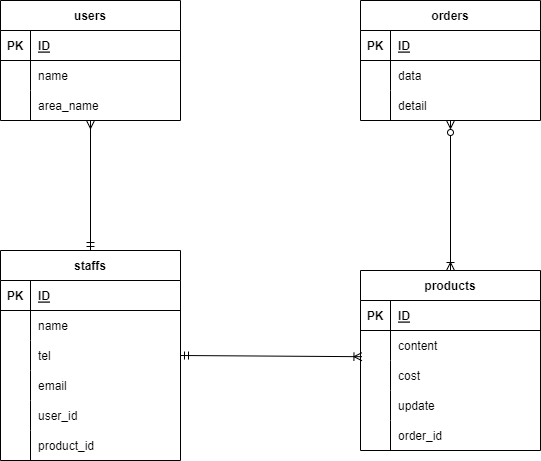

The diagram above was exported from draw.io. Its source (the exported page's mxGraphModel, read from the mxfile embedded in the PNG):
<mxGraphModel dx="1597" dy="567" grid="1" gridSize="10" guides="1" tooltips="1" connect="1" arrows="1" fold="1" page="1" pageScale="1" pageWidth="827" pageHeight="1169" math="0" shadow="0">
  <root>
    <mxCell id="0" />
    <mxCell id="1" parent="0" />
    <mxCell id="2" value="orders" style="shape=table;startSize=30;container=1;collapsible=1;childLayout=tableLayout;fixedRows=1;rowLines=0;fontStyle=1;align=center;resizeLast=1;" parent="1" vertex="1">
      <mxGeometry x="-400" y="60" width="180" height="120" as="geometry" />
    </mxCell>
    <mxCell id="3" value="" style="shape=partialRectangle;collapsible=0;dropTarget=0;pointerEvents=0;fillColor=none;top=0;left=0;bottom=1;right=0;points=[[0,0.5],[1,0.5]];portConstraint=eastwest;" parent="2" vertex="1">
      <mxGeometry y="30" width="180" height="30" as="geometry" />
    </mxCell>
    <mxCell id="4" value="PK" style="shape=partialRectangle;connectable=0;fillColor=none;top=0;left=0;bottom=0;right=0;fontStyle=1;overflow=hidden;" parent="3" vertex="1">
      <mxGeometry width="30" height="30" as="geometry">
        <mxRectangle width="30" height="30" as="alternateBounds" />
      </mxGeometry>
    </mxCell>
    <mxCell id="5" value="ID" style="shape=partialRectangle;connectable=0;fillColor=none;top=0;left=0;bottom=0;right=0;align=left;spacingLeft=6;fontStyle=5;overflow=hidden;" parent="3" vertex="1">
      <mxGeometry x="30" width="150" height="30" as="geometry">
        <mxRectangle width="150" height="30" as="alternateBounds" />
      </mxGeometry>
    </mxCell>
    <mxCell id="73" value="" style="shape=partialRectangle;collapsible=0;dropTarget=0;pointerEvents=0;fillColor=none;top=0;left=0;bottom=0;right=0;points=[[0,0.5],[1,0.5]];portConstraint=eastwest;" parent="2" vertex="1">
      <mxGeometry y="60" width="180" height="30" as="geometry" />
    </mxCell>
    <mxCell id="74" value="" style="shape=partialRectangle;connectable=0;fillColor=none;top=0;left=0;bottom=0;right=0;editable=1;overflow=hidden;" parent="73" vertex="1">
      <mxGeometry width="30" height="30" as="geometry">
        <mxRectangle width="30" height="30" as="alternateBounds" />
      </mxGeometry>
    </mxCell>
    <mxCell id="75" value="data" style="shape=partialRectangle;connectable=0;fillColor=none;top=0;left=0;bottom=0;right=0;align=left;spacingLeft=6;overflow=hidden;" parent="73" vertex="1">
      <mxGeometry x="30" width="150" height="30" as="geometry">
        <mxRectangle width="150" height="30" as="alternateBounds" />
      </mxGeometry>
    </mxCell>
    <mxCell id="85" value="" style="shape=partialRectangle;collapsible=0;dropTarget=0;pointerEvents=0;fillColor=none;top=0;left=0;bottom=0;right=0;points=[[0,0.5],[1,0.5]];portConstraint=eastwest;" parent="2" vertex="1">
      <mxGeometry y="90" width="180" height="30" as="geometry" />
    </mxCell>
    <mxCell id="86" value="" style="shape=partialRectangle;connectable=0;fillColor=none;top=0;left=0;bottom=0;right=0;editable=1;overflow=hidden;" parent="85" vertex="1">
      <mxGeometry width="30" height="30" as="geometry">
        <mxRectangle width="30" height="30" as="alternateBounds" />
      </mxGeometry>
    </mxCell>
    <mxCell id="87" value="detail" style="shape=partialRectangle;connectable=0;fillColor=none;top=0;left=0;bottom=0;right=0;align=left;spacingLeft=6;overflow=hidden;" parent="85" vertex="1">
      <mxGeometry x="30" width="150" height="30" as="geometry">
        <mxRectangle width="150" height="30" as="alternateBounds" />
      </mxGeometry>
    </mxCell>
    <mxCell id="108" style="edgeStyle=none;html=1;exitX=0.5;exitY=0;exitDx=0;exitDy=0;endArrow=ERmany;endFill=0;startArrow=ERmandOne;startFill=0;" edge="1" parent="1" source="15" target="91">
      <mxGeometry relative="1" as="geometry" />
    </mxCell>
    <mxCell id="15" value="staffs" style="shape=table;startSize=30;container=1;collapsible=1;childLayout=tableLayout;fixedRows=1;rowLines=0;fontStyle=1;align=center;resizeLast=1;" parent="1" vertex="1">
      <mxGeometry x="-760" y="310" width="180" height="210" as="geometry" />
    </mxCell>
    <mxCell id="16" value="" style="shape=partialRectangle;collapsible=0;dropTarget=0;pointerEvents=0;fillColor=none;top=0;left=0;bottom=1;right=0;points=[[0,0.5],[1,0.5]];portConstraint=eastwest;" parent="15" vertex="1">
      <mxGeometry y="30" width="180" height="30" as="geometry" />
    </mxCell>
    <mxCell id="17" value="PK" style="shape=partialRectangle;connectable=0;fillColor=none;top=0;left=0;bottom=0;right=0;fontStyle=1;overflow=hidden;" parent="16" vertex="1">
      <mxGeometry width="30" height="30" as="geometry">
        <mxRectangle width="30" height="30" as="alternateBounds" />
      </mxGeometry>
    </mxCell>
    <mxCell id="18" value="ID" style="shape=partialRectangle;connectable=0;fillColor=none;top=0;left=0;bottom=0;right=0;align=left;spacingLeft=6;fontStyle=5;overflow=hidden;" parent="16" vertex="1">
      <mxGeometry x="30" width="150" height="30" as="geometry">
        <mxRectangle width="150" height="30" as="alternateBounds" />
      </mxGeometry>
    </mxCell>
    <mxCell id="19" value="" style="shape=partialRectangle;collapsible=0;dropTarget=0;pointerEvents=0;fillColor=none;top=0;left=0;bottom=0;right=0;points=[[0,0.5],[1,0.5]];portConstraint=eastwest;" parent="15" vertex="1">
      <mxGeometry y="60" width="180" height="30" as="geometry" />
    </mxCell>
    <mxCell id="20" value="" style="shape=partialRectangle;connectable=0;fillColor=none;top=0;left=0;bottom=0;right=0;editable=1;overflow=hidden;" parent="19" vertex="1">
      <mxGeometry width="30" height="30" as="geometry">
        <mxRectangle width="30" height="30" as="alternateBounds" />
      </mxGeometry>
    </mxCell>
    <mxCell id="21" value="name" style="shape=partialRectangle;connectable=0;fillColor=none;top=0;left=0;bottom=0;right=0;align=left;spacingLeft=6;overflow=hidden;" parent="19" vertex="1">
      <mxGeometry x="30" width="150" height="30" as="geometry">
        <mxRectangle width="150" height="30" as="alternateBounds" />
      </mxGeometry>
    </mxCell>
    <mxCell id="76" value="" style="shape=partialRectangle;collapsible=0;dropTarget=0;pointerEvents=0;fillColor=none;top=0;left=0;bottom=0;right=0;points=[[0,0.5],[1,0.5]];portConstraint=eastwest;" parent="15" vertex="1">
      <mxGeometry y="90" width="180" height="30" as="geometry" />
    </mxCell>
    <mxCell id="77" value="" style="shape=partialRectangle;connectable=0;fillColor=none;top=0;left=0;bottom=0;right=0;editable=1;overflow=hidden;" parent="76" vertex="1">
      <mxGeometry width="30" height="30" as="geometry">
        <mxRectangle width="30" height="30" as="alternateBounds" />
      </mxGeometry>
    </mxCell>
    <mxCell id="78" value="tel" style="shape=partialRectangle;connectable=0;fillColor=none;top=0;left=0;bottom=0;right=0;align=left;spacingLeft=6;overflow=hidden;" parent="76" vertex="1">
      <mxGeometry x="30" width="150" height="30" as="geometry">
        <mxRectangle width="150" height="30" as="alternateBounds" />
      </mxGeometry>
    </mxCell>
    <mxCell id="88" value="" style="shape=partialRectangle;collapsible=0;dropTarget=0;pointerEvents=0;fillColor=none;top=0;left=0;bottom=0;right=0;points=[[0,0.5],[1,0.5]];portConstraint=eastwest;" vertex="1" parent="15">
      <mxGeometry y="120" width="180" height="30" as="geometry" />
    </mxCell>
    <mxCell id="89" value="" style="shape=partialRectangle;connectable=0;fillColor=none;top=0;left=0;bottom=0;right=0;editable=1;overflow=hidden;" vertex="1" parent="88">
      <mxGeometry width="30" height="30" as="geometry">
        <mxRectangle width="30" height="30" as="alternateBounds" />
      </mxGeometry>
    </mxCell>
    <mxCell id="90" value="email" style="shape=partialRectangle;connectable=0;fillColor=none;top=0;left=0;bottom=0;right=0;align=left;spacingLeft=6;overflow=hidden;" vertex="1" parent="88">
      <mxGeometry x="30" width="150" height="30" as="geometry">
        <mxRectangle width="150" height="30" as="alternateBounds" />
      </mxGeometry>
    </mxCell>
    <mxCell id="94" value="" style="shape=partialRectangle;collapsible=0;dropTarget=0;pointerEvents=0;fillColor=none;top=0;left=0;bottom=0;right=0;points=[[0,0.5],[1,0.5]];portConstraint=eastwest;" vertex="1" parent="15">
      <mxGeometry y="150" width="180" height="30" as="geometry" />
    </mxCell>
    <mxCell id="95" value="" style="shape=partialRectangle;connectable=0;fillColor=none;top=0;left=0;bottom=0;right=0;editable=1;overflow=hidden;" vertex="1" parent="94">
      <mxGeometry width="30" height="30" as="geometry">
        <mxRectangle width="30" height="30" as="alternateBounds" />
      </mxGeometry>
    </mxCell>
    <mxCell id="96" value="user_id" style="shape=partialRectangle;connectable=0;fillColor=none;top=0;left=0;bottom=0;right=0;align=left;spacingLeft=6;overflow=hidden;" vertex="1" parent="94">
      <mxGeometry x="30" width="150" height="30" as="geometry">
        <mxRectangle width="150" height="30" as="alternateBounds" />
      </mxGeometry>
    </mxCell>
    <mxCell id="103" value="" style="shape=partialRectangle;collapsible=0;dropTarget=0;pointerEvents=0;fillColor=none;top=0;left=0;bottom=0;right=0;points=[[0,0.5],[1,0.5]];portConstraint=eastwest;" vertex="1" parent="15">
      <mxGeometry y="180" width="180" height="30" as="geometry" />
    </mxCell>
    <mxCell id="104" value="" style="shape=partialRectangle;connectable=0;fillColor=none;top=0;left=0;bottom=0;right=0;editable=1;overflow=hidden;" vertex="1" parent="103">
      <mxGeometry width="30" height="30" as="geometry">
        <mxRectangle width="30" height="30" as="alternateBounds" />
      </mxGeometry>
    </mxCell>
    <mxCell id="105" value="product_id" style="shape=partialRectangle;connectable=0;fillColor=none;top=0;left=0;bottom=0;right=0;align=left;spacingLeft=6;overflow=hidden;" vertex="1" parent="103">
      <mxGeometry x="30" width="150" height="30" as="geometry">
        <mxRectangle width="150" height="30" as="alternateBounds" />
      </mxGeometry>
    </mxCell>
    <mxCell id="41" value="users" style="shape=table;startSize=30;container=1;collapsible=1;childLayout=tableLayout;fixedRows=1;rowLines=0;fontStyle=1;align=center;resizeLast=1;" parent="1" vertex="1">
      <mxGeometry x="-760" y="60" width="180" height="120" as="geometry" />
    </mxCell>
    <mxCell id="42" value="" style="shape=partialRectangle;collapsible=0;dropTarget=0;pointerEvents=0;fillColor=none;top=0;left=0;bottom=1;right=0;points=[[0,0.5],[1,0.5]];portConstraint=eastwest;" parent="41" vertex="1">
      <mxGeometry y="30" width="180" height="30" as="geometry" />
    </mxCell>
    <mxCell id="43" value="PK" style="shape=partialRectangle;connectable=0;fillColor=none;top=0;left=0;bottom=0;right=0;fontStyle=1;overflow=hidden;" parent="42" vertex="1">
      <mxGeometry width="30" height="30" as="geometry">
        <mxRectangle width="30" height="30" as="alternateBounds" />
      </mxGeometry>
    </mxCell>
    <mxCell id="44" value="ID" style="shape=partialRectangle;connectable=0;fillColor=none;top=0;left=0;bottom=0;right=0;align=left;spacingLeft=6;fontStyle=5;overflow=hidden;" parent="42" vertex="1">
      <mxGeometry x="30" width="150" height="30" as="geometry">
        <mxRectangle width="150" height="30" as="alternateBounds" />
      </mxGeometry>
    </mxCell>
    <mxCell id="45" value="" style="shape=partialRectangle;collapsible=0;dropTarget=0;pointerEvents=0;fillColor=none;top=0;left=0;bottom=0;right=0;points=[[0,0.5],[1,0.5]];portConstraint=eastwest;" parent="41" vertex="1">
      <mxGeometry y="60" width="180" height="30" as="geometry" />
    </mxCell>
    <mxCell id="46" value="" style="shape=partialRectangle;connectable=0;fillColor=none;top=0;left=0;bottom=0;right=0;editable=1;overflow=hidden;" parent="45" vertex="1">
      <mxGeometry width="30" height="30" as="geometry">
        <mxRectangle width="30" height="30" as="alternateBounds" />
      </mxGeometry>
    </mxCell>
    <mxCell id="47" value="name" style="shape=partialRectangle;connectable=0;fillColor=none;top=0;left=0;bottom=0;right=0;align=left;spacingLeft=6;overflow=hidden;" parent="45" vertex="1">
      <mxGeometry x="30" width="150" height="30" as="geometry">
        <mxRectangle width="150" height="30" as="alternateBounds" />
      </mxGeometry>
    </mxCell>
    <mxCell id="91" value="" style="shape=partialRectangle;collapsible=0;dropTarget=0;pointerEvents=0;fillColor=none;top=0;left=0;bottom=0;right=0;points=[[0,0.5],[1,0.5]];portConstraint=eastwest;" vertex="1" parent="41">
      <mxGeometry y="90" width="180" height="30" as="geometry" />
    </mxCell>
    <mxCell id="92" value="" style="shape=partialRectangle;connectable=0;fillColor=none;top=0;left=0;bottom=0;right=0;editable=1;overflow=hidden;" vertex="1" parent="91">
      <mxGeometry width="30" height="30" as="geometry">
        <mxRectangle width="30" height="30" as="alternateBounds" />
      </mxGeometry>
    </mxCell>
    <mxCell id="93" value="area_name" style="shape=partialRectangle;connectable=0;fillColor=none;top=0;left=0;bottom=0;right=0;align=left;spacingLeft=6;overflow=hidden;" vertex="1" parent="91">
      <mxGeometry x="30" width="150" height="30" as="geometry">
        <mxRectangle width="150" height="30" as="alternateBounds" />
      </mxGeometry>
    </mxCell>
    <mxCell id="109" style="edgeStyle=none;html=1;exitX=0.5;exitY=0;exitDx=0;exitDy=0;endArrow=ERzeroToMany;endFill=0;startArrow=ERoneToMany;startFill=0;" edge="1" parent="1" source="54" target="85">
      <mxGeometry relative="1" as="geometry" />
    </mxCell>
    <mxCell id="54" value="products" style="shape=table;startSize=30;container=1;collapsible=1;childLayout=tableLayout;fixedRows=1;rowLines=0;fontStyle=1;align=center;resizeLast=1;" parent="1" vertex="1">
      <mxGeometry x="-400" y="330" width="180" height="180" as="geometry" />
    </mxCell>
    <mxCell id="55" value="" style="shape=partialRectangle;collapsible=0;dropTarget=0;pointerEvents=0;fillColor=none;top=0;left=0;bottom=1;right=0;points=[[0,0.5],[1,0.5]];portConstraint=eastwest;" parent="54" vertex="1">
      <mxGeometry y="30" width="180" height="30" as="geometry" />
    </mxCell>
    <mxCell id="56" value="PK" style="shape=partialRectangle;connectable=0;fillColor=none;top=0;left=0;bottom=0;right=0;fontStyle=1;overflow=hidden;" parent="55" vertex="1">
      <mxGeometry width="30" height="30" as="geometry">
        <mxRectangle width="30" height="30" as="alternateBounds" />
      </mxGeometry>
    </mxCell>
    <mxCell id="57" value="ID" style="shape=partialRectangle;connectable=0;fillColor=none;top=0;left=0;bottom=0;right=0;align=left;spacingLeft=6;fontStyle=5;overflow=hidden;" parent="55" vertex="1">
      <mxGeometry x="30" width="150" height="30" as="geometry">
        <mxRectangle width="150" height="30" as="alternateBounds" />
      </mxGeometry>
    </mxCell>
    <mxCell id="58" value="" style="shape=partialRectangle;collapsible=0;dropTarget=0;pointerEvents=0;fillColor=none;top=0;left=0;bottom=0;right=0;points=[[0,0.5],[1,0.5]];portConstraint=eastwest;" parent="54" vertex="1">
      <mxGeometry y="60" width="180" height="30" as="geometry" />
    </mxCell>
    <mxCell id="59" value="" style="shape=partialRectangle;connectable=0;fillColor=none;top=0;left=0;bottom=0;right=0;editable=1;overflow=hidden;" parent="58" vertex="1">
      <mxGeometry width="30" height="30" as="geometry">
        <mxRectangle width="30" height="30" as="alternateBounds" />
      </mxGeometry>
    </mxCell>
    <mxCell id="60" value="content" style="shape=partialRectangle;connectable=0;fillColor=none;top=0;left=0;bottom=0;right=0;align=left;spacingLeft=6;overflow=hidden;" parent="58" vertex="1">
      <mxGeometry x="30" width="150" height="30" as="geometry">
        <mxRectangle width="150" height="30" as="alternateBounds" />
      </mxGeometry>
    </mxCell>
    <mxCell id="61" value="" style="shape=partialRectangle;collapsible=0;dropTarget=0;pointerEvents=0;fillColor=none;top=0;left=0;bottom=0;right=0;points=[[0,0.5],[1,0.5]];portConstraint=eastwest;" parent="54" vertex="1">
      <mxGeometry y="90" width="180" height="30" as="geometry" />
    </mxCell>
    <mxCell id="62" value="" style="shape=partialRectangle;connectable=0;fillColor=none;top=0;left=0;bottom=0;right=0;editable=1;overflow=hidden;" parent="61" vertex="1">
      <mxGeometry width="30" height="30" as="geometry">
        <mxRectangle width="30" height="30" as="alternateBounds" />
      </mxGeometry>
    </mxCell>
    <mxCell id="63" value="cost" style="shape=partialRectangle;connectable=0;fillColor=none;top=0;left=0;bottom=0;right=0;align=left;spacingLeft=6;overflow=hidden;" parent="61" vertex="1">
      <mxGeometry x="30" width="150" height="30" as="geometry">
        <mxRectangle width="150" height="30" as="alternateBounds" />
      </mxGeometry>
    </mxCell>
    <mxCell id="97" value="" style="shape=partialRectangle;collapsible=0;dropTarget=0;pointerEvents=0;fillColor=none;top=0;left=0;bottom=0;right=0;points=[[0,0.5],[1,0.5]];portConstraint=eastwest;" vertex="1" parent="54">
      <mxGeometry y="120" width="180" height="30" as="geometry" />
    </mxCell>
    <mxCell id="98" value="" style="shape=partialRectangle;connectable=0;fillColor=none;top=0;left=0;bottom=0;right=0;editable=1;overflow=hidden;" vertex="1" parent="97">
      <mxGeometry width="30" height="30" as="geometry">
        <mxRectangle width="30" height="30" as="alternateBounds" />
      </mxGeometry>
    </mxCell>
    <mxCell id="99" value="update" style="shape=partialRectangle;connectable=0;fillColor=none;top=0;left=0;bottom=0;right=0;align=left;spacingLeft=6;overflow=hidden;" vertex="1" parent="97">
      <mxGeometry x="30" width="150" height="30" as="geometry">
        <mxRectangle width="150" height="30" as="alternateBounds" />
      </mxGeometry>
    </mxCell>
    <mxCell id="100" value="" style="shape=partialRectangle;collapsible=0;dropTarget=0;pointerEvents=0;fillColor=none;top=0;left=0;bottom=0;right=0;points=[[0,0.5],[1,0.5]];portConstraint=eastwest;" vertex="1" parent="54">
      <mxGeometry y="150" width="180" height="30" as="geometry" />
    </mxCell>
    <mxCell id="101" value="" style="shape=partialRectangle;connectable=0;fillColor=none;top=0;left=0;bottom=0;right=0;editable=1;overflow=hidden;" vertex="1" parent="100">
      <mxGeometry width="30" height="30" as="geometry">
        <mxRectangle width="30" height="30" as="alternateBounds" />
      </mxGeometry>
    </mxCell>
    <mxCell id="102" value="order_id" style="shape=partialRectangle;connectable=0;fillColor=none;top=0;left=0;bottom=0;right=0;align=left;spacingLeft=6;overflow=hidden;" vertex="1" parent="100">
      <mxGeometry x="30" width="150" height="30" as="geometry">
        <mxRectangle width="150" height="30" as="alternateBounds" />
      </mxGeometry>
    </mxCell>
    <mxCell id="107" style="edgeStyle=none;html=1;exitX=1;exitY=0.5;exitDx=0;exitDy=0;entryX=0.008;entryY=0.873;entryDx=0;entryDy=0;entryPerimeter=0;startArrow=ERmandOne;startFill=0;endArrow=ERoneToMany;endFill=0;" edge="1" parent="1" source="76" target="58">
      <mxGeometry relative="1" as="geometry" />
    </mxCell>
  </root>
</mxGraphModel>